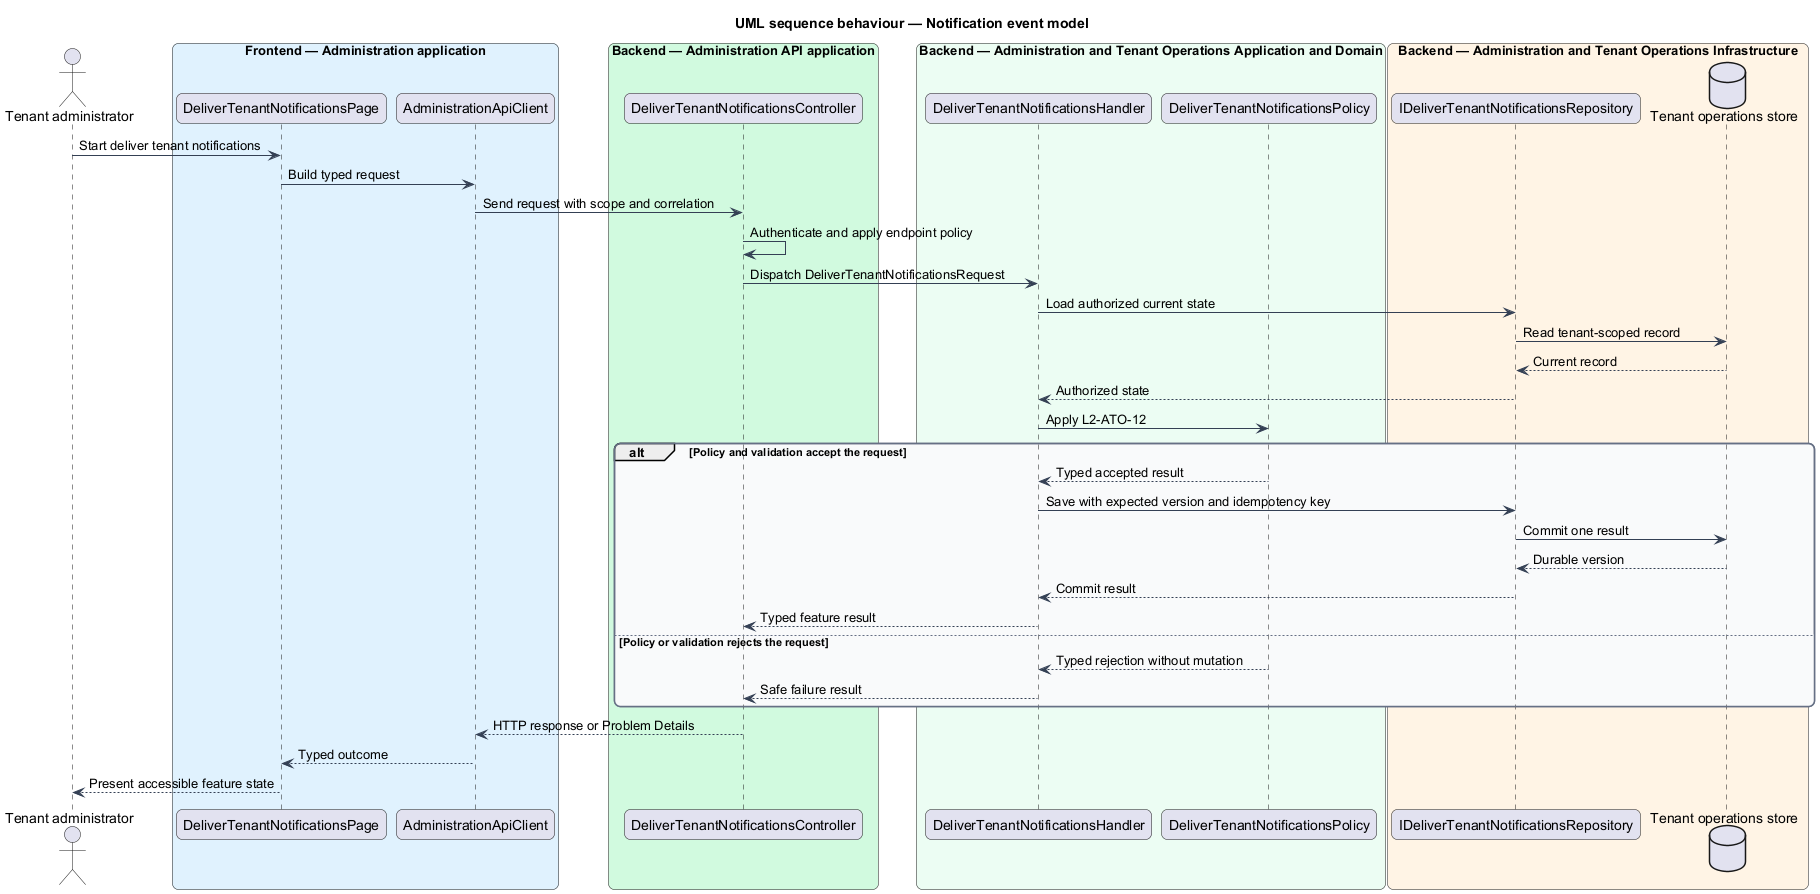

The diagram above was rendered by PlantUML. Its source (embedded in the PNG):
@startuml
title UML sequence behaviour — Notification event model
skinparam backgroundColor #FFFFFF
skinparam shadowing false
skinparam roundcorner 12
skinparam defaultFontName Arial
skinparam ArrowColor #344054
skinparam rectangle {
  BorderColor #344054
  FontColor #101828
}
skinparam package {
  BorderColor #667085
  FontColor #101828
  BackgroundColor #F9FAFB
}
actor "Tenant administrator" as actor
box "Frontend — Administration application" #E0F2FE
  participant "DeliverTenantNotificationsPage" as entry
  participant "AdministrationApiClient" as client
end box
box "Backend — Administration API application" #D1FADF
  participant "DeliverTenantNotificationsController" as controller
end box
box "Backend — Administration and Tenant Operations Application and Domain" #ECFDF3
  participant "DeliverTenantNotificationsHandler" as handler
  participant "DeliverTenantNotificationsPolicy" as policy
end box
box "Backend — Administration and Tenant Operations Infrastructure" #FFF4E5
  participant "IDeliverTenantNotificationsRepository" as repository
  database "Tenant operations store" as store
end box
actor -> entry : Start deliver tenant notifications
entry -> client : Build typed request
client -> controller : Send request with scope and correlation
controller -> controller : Authenticate and apply endpoint policy
controller -> handler : Dispatch DeliverTenantNotificationsRequest
handler -> repository : Load authorized current state
repository -> store : Read tenant-scoped record
store --> repository : Current record
repository --> handler : Authorized state
handler -> policy : Apply L2-ATO-12
alt Policy and validation accept the request
  policy --> handler : Typed accepted result
  handler -> repository : Save with expected version and idempotency key
  repository -> store : Commit one result
  store --> repository : Durable version
  repository --> handler : Commit result
  handler --> controller : Typed feature result
else Policy or validation rejects the request
  policy --> handler : Typed rejection without mutation
  handler --> controller : Safe failure result
end
controller --> client : HTTP response or Problem Details
client --> entry : Typed outcome
entry --> actor : Present accessible feature state
@enduml